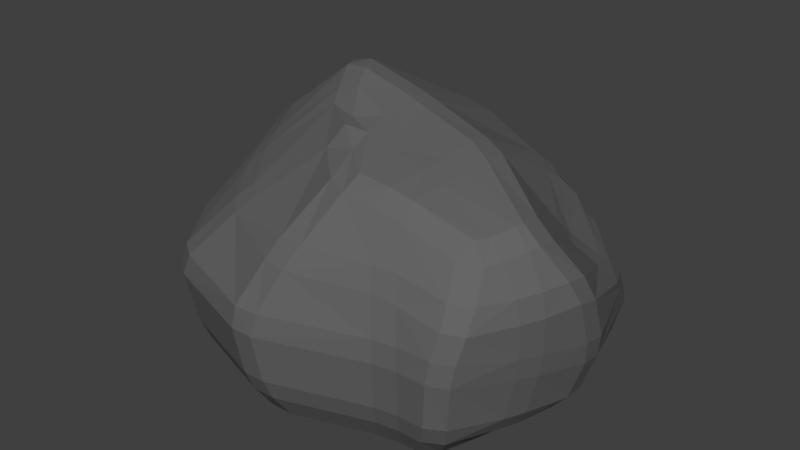 # Source: mediumSized.blend  (saved by Blender 2.78.0; exported with 4.5.12 LTS)
import bpy
from mathutils import Matrix  # noqa: F401  (used for matrix-valued properties, if any)

bpy.ops.wm.read_factory_settings(use_empty=True)
scene = bpy.context.scene
scene.name = 'Scene'

# ---- collections
col_collection_1 = bpy.data.collections.new('Collection 1'); scene.collection.children.link(col_collection_1)

# ---- materials (node trees are filled in below, after node groups)
mat_greystone = bpy.data.materials.new('GreyStone')
mat_greystone.alpha_threshold = 0.0
mat_greystone.use_transparent_shadow = False
mat_greystone.diffuse_color = (0.1329, 0.1329, 0.1329, 1.0)
mat_greystone.roughness = 0.5
mat_greystone.line_color = (0.0, 0.0, 0.0, 1.0)

# ---- material node trees

# ---- world
world_world = bpy.data.worlds.new('World'); scene.world = world_world
world_world.color = (0.05088, 0.05088, 0.05088)
world_world.use_sun_shadow = False
world_world.sun_shadow_jitter_overblur = 0.0
world_world.cycles.sampling_method = 'MANUAL'

# ---- meshes
me_cube = bpy.data.meshes.new('Cube')
me_cube.from_pydata([(-1.0, -1.0, -1.0), (-0.2042, -0.5775, 1.101), (-1.643, 1.0, -1.0), (-1.0, 1.0, 1.0), (1.0, -1.0, -1.0), (1.296, -0.956, 0.7877), (1.0, 1.0, -1.0), (1.179, 0.3571, 0.3625), (-1.3, -1.3, 0.0), (-1.943, 1.3, 0.0), (1.3, 1.3, -0.4252), (1.3, -1.3, 0.0), (0.6547, 1.0, -1.0), (0.6547, 1.0, 0.5748), (0.6547, -1.0, -1.0), (0.6547, -1.0, 1.0), (0.8513, -1.3, 0.0), (0.8513, 1.3, 0.0), (-1.573, 0.003837, -0.9915), (-0.7326, 0.2508, 1.406), (1.14, 0.003837, -0.9915), (1.486, -0.4555, 0.8498), (1.759, 0.003837, -0.2411), (-1.925, 0.003837, 0.1775), (0.7366, 0.003837, 1.098), (0.7366, 0.003837, -0.9915), (-0.4941, 1.258, -1.0), (0.2253, -1.013, 1.051), (-0.2245, -1.663, 0.0), (-0.1727, 1.258, 0.7874), (-0.1727, -1.282, -1.0), (-0.5459, 1.64, 0.0), (-0.4184, -0.006682, -0.9915), (0.002015, 0.1501, 1.252), (-0.8151, -1.002, 0.5588), (-1.584, 1.23, 0.5048), (1.375, 0.7867, -0.06285), (1.375, -1.204, 0.3914), (0.793, -1.228, 0.5048), (0.793, 1.23, 0.2777), (1.78, -0.2401, 0.3866), (-1.431, 0.1372, 0.8162), (-0.3953, 1.549, 0.3912), (-0.01107, -1.428, 0.5318), (-1.85, 1.207, -0.6145), (1.207, 1.207, -0.9077), (1.207, -1.207, -0.6145), (-1.207, -1.207, -0.6145), (0.7903, 1.207, -0.6145), (0.7903, -1.207, -0.6145), (-1.816, 0.003837, -0.4895), (1.567, 0.003837, -0.7781), (-0.5298, 1.521, -0.6145), (-0.2084, -1.545, -0.6145), (-1.356, -0.4981, -0.9958), (1.45, -0.7057, 0.8188), (1.596, -0.6483, -0.1206), (0.7218, -0.4981, 1.049), (0.7218, -0.4981, -0.9958), (-0.4985, -0.1633, 1.253), (1.114, -0.4981, -0.9958), (-1.698, -0.6483, 0.08874), (-0.3173, -0.6441, -0.9958), (0.1117, -0.4316, 1.151), (-1.185, -0.4324, 0.6875), (1.646, -0.7221, 0.389), (-1.592, -0.6016, -0.552), (1.447, -0.6016, -0.6963)], [], [(41, 19, 3, 35), (39, 13, 7, 36), (65, 55, 5, 37), (43, 27, 1, 34), (58, 60, 4, 14), (63, 59, 1, 27), (53, 28, 8, 47), (67, 56, 11, 46), (48, 17, 10, 45), (50, 23, 9, 44), (52, 31, 17, 48), (46, 11, 16, 49), (55, 57, 15, 5), (62, 58, 14, 30), (37, 5, 15, 38), (42, 29, 13, 39), (26, 12, 25, 32), (7, 13, 24, 21), (66, 61, 23, 50), (45, 10, 22, 51), (29, 3, 19, 33), (12, 6, 20, 25), (36, 7, 21, 40), (64, 59, 19, 41), (13, 29, 33, 24), (2, 26, 32, 18), (35, 3, 29, 42), (54, 62, 30, 0), (44, 9, 31, 52), (49, 16, 28, 53), (57, 63, 27, 15), (38, 15, 27, 43), (16, 38, 43, 28), (9, 35, 42, 31), (61, 64, 41, 23), (10, 36, 40, 22), (31, 42, 39, 17), (11, 37, 38, 16), (28, 43, 34, 8), (56, 65, 37, 11), (17, 39, 36, 10), (23, 41, 35, 9), (14, 49, 53, 30), (2, 44, 52, 26), (6, 45, 51, 20), (54, 66, 50, 18), (4, 46, 49, 14), (26, 52, 48, 12), (18, 50, 44, 2), (12, 48, 45, 6), (60, 67, 46, 4), (30, 53, 47, 0), (20, 51, 67, 60), (0, 47, 66, 54), (22, 40, 65, 56), (8, 34, 64, 61), (24, 33, 63, 57), (18, 32, 62, 54), (34, 1, 59, 64), (47, 8, 61, 66), (32, 25, 58, 62), (21, 24, 57, 55), (51, 22, 56, 67), (33, 19, 59, 63), (25, 20, 60, 58), (40, 21, 55, 65)])
me_cube.materials.append(mat_greystone)
me_cube.use_remesh_preserve_volume = False
me_cube.use_remesh_preserve_attributes = False
me_cube.use_mirror_vertex_groups = False
me_cube.update()

# ---- objects
ob_cube = bpy.data.objects.new('Cube', me_cube)

# ---- transforms, parenting, visibility, modifiers, constraints
ob_cube.location = (0.0, 0.0, 0.5243)
ob_cube.scale = (0.5298, 0.5298, 0.5298)
ob_cube.lineart.crease_threshold = 0.0
_m = ob_cube.modifiers.new('Bevel', 'BEVEL')
_m.limit_method = 'NONE'
_m.spread = 0.0

# ---- collection membership
col_collection_1.objects.link(ob_cube)

# ---- scene / render settings (as saved in the file)
scene.frame_start = 1; scene.frame_end = 250; scene.frame_set(1)
scene.render.engine = 'BLENDER_EEVEE_NEXT'
scene.render.resolution_percentage = 50
scene.render.dither_intensity = 0.0
scene.cycles.use_denoising = False
scene.cycles.samples = 128
scene.cycles.sampling_pattern = 'TABULATED_SOBOL'
scene.cycles.light_sampling_threshold = 0.0
scene.cycles.use_adaptive_sampling = False
scene.cycles.use_light_tree = False
scene.cycles.blur_glossy = 0.0
scene.cycles.sample_clamp_indirect = 0.0
scene.view_settings.view_transform = 'Standard'
bpy.context.view_layer.update()

# ---- added for rendering (the .blend has no active camera and no usable light): camera, sun
cam_auto = bpy.data.cameras.new('AutoCamera')
cam_auto.lens = 50.0
cam_auto.sensor_width = 36.0
cam_auto.clip_end = 1000.0
ob_auto_camera = bpy.data.objects.new('AutoCamera', cam_auto)
scene.collection.objects.link(ob_auto_camera)
ob_auto_camera.location = (2.60495, -3.18676, 2.73658)
ob_auto_camera.rotation_euler = (1.09748, -7.21219e-08, 0.694738)
scene.camera = ob_auto_camera
light_auto_sun = bpy.data.lights.new('AutoSun', 'SUN')
light_auto_sun.energy = 3.0
light_auto_sun.angle = 0.0523599
ob_auto_sun = bpy.data.objects.new('AutoSun', light_auto_sun)
scene.collection.objects.link(ob_auto_sun)
ob_auto_sun.rotation_euler = (0.872665, 0.174533, 0.523599)
bpy.context.view_layer.update()
